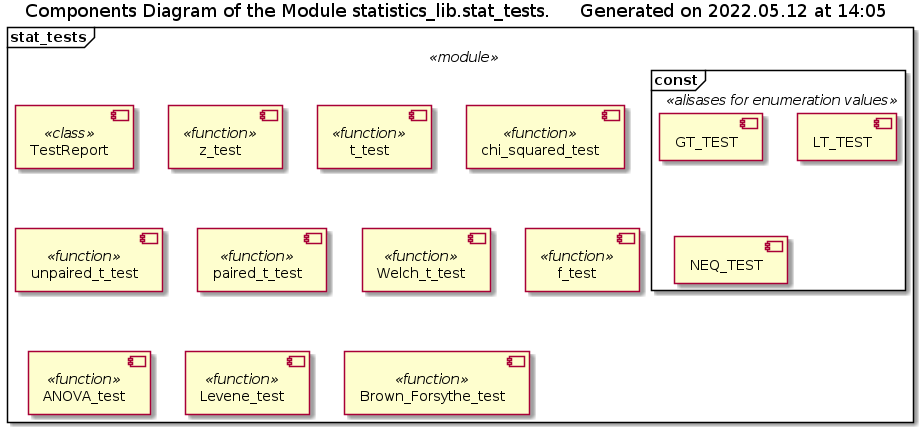

The diagram above was rendered by PlantUML. Its source (embedded in the PNG):
@startuml stat_tests_components

!if %not(%variable_exists("$COMPONENTS"))
    !include ../Templates/Components2.cuml
!endif

title Components Diagram of the Module statistics_lib.stat_tests. $generated()

!if $is_not_defined("$STAT_TESTS")
    !include ./stat_tests_components.iuml
!endif

@enduml